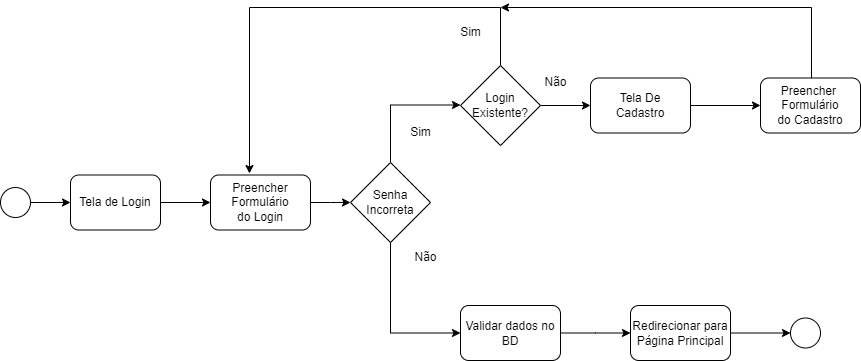

The diagram above was exported from draw.io. Its source (the exported page's mxGraphModel, read from the mxfile embedded in the PNG):
<mxGraphModel dx="1434" dy="772" grid="1" gridSize="10" guides="1" tooltips="1" connect="1" arrows="1" fold="1" page="1" pageScale="1" pageWidth="827" pageHeight="1169" math="0" shadow="0">
  <root>
    <mxCell id="0" />
    <mxCell id="1" parent="0" />
    <mxCell id="Kx-X9isoYLoDZqwL9Yuz-9" style="edgeStyle=orthogonalEdgeStyle;rounded=0;orthogonalLoop=1;jettySize=auto;html=1;entryX=0;entryY=0.5;entryDx=0;entryDy=0;" edge="1" parent="1" source="Kx-X9isoYLoDZqwL9Yuz-1" target="Kx-X9isoYLoDZqwL9Yuz-2">
      <mxGeometry relative="1" as="geometry" />
    </mxCell>
    <mxCell id="Kx-X9isoYLoDZqwL9Yuz-1" value="" style="ellipse;whiteSpace=wrap;html=1;aspect=fixed;strokeColor=default;" vertex="1" parent="1">
      <mxGeometry x="70" y="200" width="30" height="30" as="geometry" />
    </mxCell>
    <mxCell id="Kx-X9isoYLoDZqwL9Yuz-10" style="edgeStyle=orthogonalEdgeStyle;rounded=0;orthogonalLoop=1;jettySize=auto;html=1;entryX=0;entryY=0.5;entryDx=0;entryDy=0;" edge="1" parent="1" source="Kx-X9isoYLoDZqwL9Yuz-2" target="Kx-X9isoYLoDZqwL9Yuz-3">
      <mxGeometry relative="1" as="geometry" />
    </mxCell>
    <mxCell id="Kx-X9isoYLoDZqwL9Yuz-2" value="Tela de Login" style="rounded=1;whiteSpace=wrap;html=1;" vertex="1" parent="1">
      <mxGeometry x="140" y="187.5" width="90" height="55" as="geometry" />
    </mxCell>
    <mxCell id="Kx-X9isoYLoDZqwL9Yuz-11" style="edgeStyle=orthogonalEdgeStyle;rounded=0;orthogonalLoop=1;jettySize=auto;html=1;entryX=0;entryY=0.5;entryDx=0;entryDy=0;" edge="1" parent="1" source="Kx-X9isoYLoDZqwL9Yuz-3">
      <mxGeometry relative="1" as="geometry">
        <mxPoint x="420" y="215" as="targetPoint" />
      </mxGeometry>
    </mxCell>
    <mxCell id="Kx-X9isoYLoDZqwL9Yuz-3" value="Preencher Formulário&lt;br&gt;do Login" style="rounded=1;whiteSpace=wrap;html=1;" vertex="1" parent="1">
      <mxGeometry x="280" y="187.5" width="100" height="55" as="geometry" />
    </mxCell>
    <mxCell id="Kx-X9isoYLoDZqwL9Yuz-19" style="edgeStyle=orthogonalEdgeStyle;rounded=0;orthogonalLoop=1;jettySize=auto;html=1;entryX=0;entryY=0.5;entryDx=0;entryDy=0;" edge="1" parent="1" source="Kx-X9isoYLoDZqwL9Yuz-5">
      <mxGeometry relative="1" as="geometry">
        <mxPoint x="530" y="117.5" as="targetPoint" />
        <Array as="points">
          <mxPoint x="460" y="118" />
        </Array>
      </mxGeometry>
    </mxCell>
    <mxCell id="Kx-X9isoYLoDZqwL9Yuz-21" style="edgeStyle=orthogonalEdgeStyle;rounded=0;orthogonalLoop=1;jettySize=auto;html=1;entryX=0;entryY=0.5;entryDx=0;entryDy=0;" edge="1" parent="1" source="Kx-X9isoYLoDZqwL9Yuz-5" target="Kx-X9isoYLoDZqwL9Yuz-20">
      <mxGeometry relative="1" as="geometry">
        <mxPoint x="460" y="350" as="targetPoint" />
        <Array as="points">
          <mxPoint x="460" y="346" />
        </Array>
      </mxGeometry>
    </mxCell>
    <mxCell id="Kx-X9isoYLoDZqwL9Yuz-5" value="Senha Incorreta" style="rhombus;whiteSpace=wrap;html=1;" vertex="1" parent="1">
      <mxGeometry x="420" y="175" width="80" height="80" as="geometry" />
    </mxCell>
    <mxCell id="Kx-X9isoYLoDZqwL9Yuz-6" value="Sim" style="text;html=1;align=center;verticalAlign=middle;resizable=0;points=[];autosize=1;strokeColor=none;fillColor=none;" vertex="1" parent="1">
      <mxGeometry x="470" y="130" width="40" height="30" as="geometry" />
    </mxCell>
    <mxCell id="Kx-X9isoYLoDZqwL9Yuz-7" value="Não" style="text;html=1;align=center;verticalAlign=middle;resizable=0;points=[];autosize=1;strokeColor=none;fillColor=none;" vertex="1" parent="1">
      <mxGeometry x="470" y="255" width="50" height="30" as="geometry" />
    </mxCell>
    <mxCell id="Kx-X9isoYLoDZqwL9Yuz-30" style="edgeStyle=orthogonalEdgeStyle;rounded=0;orthogonalLoop=1;jettySize=auto;html=1;" edge="1" parent="1" source="Kx-X9isoYLoDZqwL9Yuz-20">
      <mxGeometry relative="1" as="geometry">
        <mxPoint x="700" y="345.5" as="targetPoint" />
      </mxGeometry>
    </mxCell>
    <mxCell id="Kx-X9isoYLoDZqwL9Yuz-20" value="Validar dados no BD" style="rounded=1;whiteSpace=wrap;html=1;" vertex="1" parent="1">
      <mxGeometry x="530" y="318" width="100" height="55" as="geometry" />
    </mxCell>
    <mxCell id="Kx-X9isoYLoDZqwL9Yuz-27" style="edgeStyle=orthogonalEdgeStyle;rounded=0;orthogonalLoop=1;jettySize=auto;html=1;entryX=0;entryY=0.5;entryDx=0;entryDy=0;" edge="1" parent="1" source="Kx-X9isoYLoDZqwL9Yuz-22" target="Kx-X9isoYLoDZqwL9Yuz-26">
      <mxGeometry relative="1" as="geometry" />
    </mxCell>
    <mxCell id="Kx-X9isoYLoDZqwL9Yuz-31" style="edgeStyle=orthogonalEdgeStyle;rounded=0;orthogonalLoop=1;jettySize=auto;html=1;entryX=0.39;entryY=-0.027;entryDx=0;entryDy=0;entryPerimeter=0;" edge="1" parent="1" source="Kx-X9isoYLoDZqwL9Yuz-22" target="Kx-X9isoYLoDZqwL9Yuz-3">
      <mxGeometry relative="1" as="geometry">
        <mxPoint x="320" y="20" as="targetPoint" />
        <Array as="points">
          <mxPoint x="570" y="20" />
          <mxPoint x="319" y="20" />
        </Array>
      </mxGeometry>
    </mxCell>
    <mxCell id="Kx-X9isoYLoDZqwL9Yuz-22" value="Login&lt;br&gt;Existente?" style="rhombus;whiteSpace=wrap;html=1;" vertex="1" parent="1">
      <mxGeometry x="530" y="78" width="80" height="80" as="geometry" />
    </mxCell>
    <mxCell id="Kx-X9isoYLoDZqwL9Yuz-25" value="Sim" style="text;html=1;align=center;verticalAlign=middle;resizable=0;points=[];autosize=1;strokeColor=none;fillColor=none;" vertex="1" parent="1">
      <mxGeometry x="520" y="30" width="40" height="30" as="geometry" />
    </mxCell>
    <mxCell id="Kx-X9isoYLoDZqwL9Yuz-33" style="edgeStyle=orthogonalEdgeStyle;rounded=0;orthogonalLoop=1;jettySize=auto;html=1;entryX=0;entryY=0.5;entryDx=0;entryDy=0;" edge="1" parent="1" source="Kx-X9isoYLoDZqwL9Yuz-26" target="Kx-X9isoYLoDZqwL9Yuz-32">
      <mxGeometry relative="1" as="geometry" />
    </mxCell>
    <mxCell id="Kx-X9isoYLoDZqwL9Yuz-26" value="Tela De&lt;br&gt;Cadastro" style="rounded=1;whiteSpace=wrap;html=1;" vertex="1" parent="1">
      <mxGeometry x="660" y="90.5" width="100" height="55" as="geometry" />
    </mxCell>
    <mxCell id="Kx-X9isoYLoDZqwL9Yuz-28" value="Não" style="text;html=1;align=center;verticalAlign=middle;resizable=0;points=[];autosize=1;strokeColor=none;fillColor=none;" vertex="1" parent="1">
      <mxGeometry x="600" y="80" width="50" height="30" as="geometry" />
    </mxCell>
    <mxCell id="Kx-X9isoYLoDZqwL9Yuz-39" style="edgeStyle=orthogonalEdgeStyle;rounded=0;orthogonalLoop=1;jettySize=auto;html=1;" edge="1" parent="1" source="Kx-X9isoYLoDZqwL9Yuz-32">
      <mxGeometry relative="1" as="geometry">
        <mxPoint x="570" y="20" as="targetPoint" />
        <Array as="points">
          <mxPoint x="881" y="20" />
        </Array>
      </mxGeometry>
    </mxCell>
    <mxCell id="Kx-X9isoYLoDZqwL9Yuz-32" value="Preencher&amp;nbsp;&lt;br&gt;Formulário&lt;br&gt;do Cadastro" style="rounded=1;whiteSpace=wrap;html=1;" vertex="1" parent="1">
      <mxGeometry x="830" y="90.5" width="100" height="55" as="geometry" />
    </mxCell>
    <mxCell id="Kx-X9isoYLoDZqwL9Yuz-37" style="edgeStyle=orthogonalEdgeStyle;rounded=0;orthogonalLoop=1;jettySize=auto;html=1;" edge="1" parent="1" source="Kx-X9isoYLoDZqwL9Yuz-34" target="Kx-X9isoYLoDZqwL9Yuz-36">
      <mxGeometry relative="1" as="geometry" />
    </mxCell>
    <mxCell id="Kx-X9isoYLoDZqwL9Yuz-34" value="Redirecionar para&lt;br&gt;Página Principal" style="rounded=1;whiteSpace=wrap;html=1;" vertex="1" parent="1">
      <mxGeometry x="700" y="318" width="100" height="55" as="geometry" />
    </mxCell>
    <mxCell id="Kx-X9isoYLoDZqwL9Yuz-36" value="" style="ellipse;whiteSpace=wrap;html=1;aspect=fixed;strokeColor=default;" vertex="1" parent="1">
      <mxGeometry x="860" y="330.5" width="30" height="30" as="geometry" />
    </mxCell>
  </root>
</mxGraphModel>